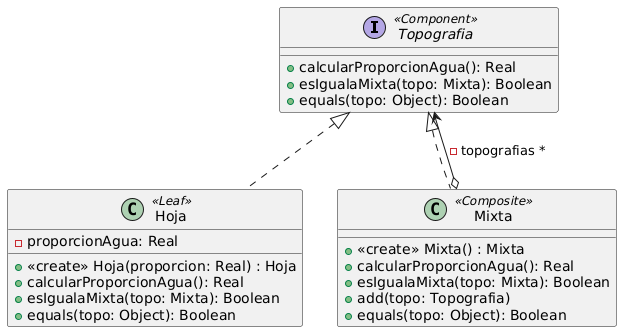

The diagram above was rendered by PlantUML. Its source (embedded in the PNG):
@startuml
interface Topografia <<Component>> {
  +calcularProporcionAgua(): Real
  +esIgualaMixta(topo: Mixta): Boolean
  +equals(topo: Object): Boolean
}

class Hoja <<Leaf>> {
  -proporcionAgua: Real
  +<<create>> Hoja(proporcion: Real) : Hoja
  +calcularProporcionAgua(): Real
  +esIgualaMixta(topo: Mixta): Boolean
  +equals(topo: Object): Boolean
}

class Mixta <<Composite>> {
  +<<create>> Mixta() : Mixta
  +calcularProporcionAgua(): Real
  +esIgualaMixta(topo: Mixta): Boolean
  +add(topo: Topografia)
  +equals(topo: Object): Boolean
}

Topografia <|.. Hoja
Topografia <|.. Mixta
Mixta o--> Topografia : - topografias *
@enduml